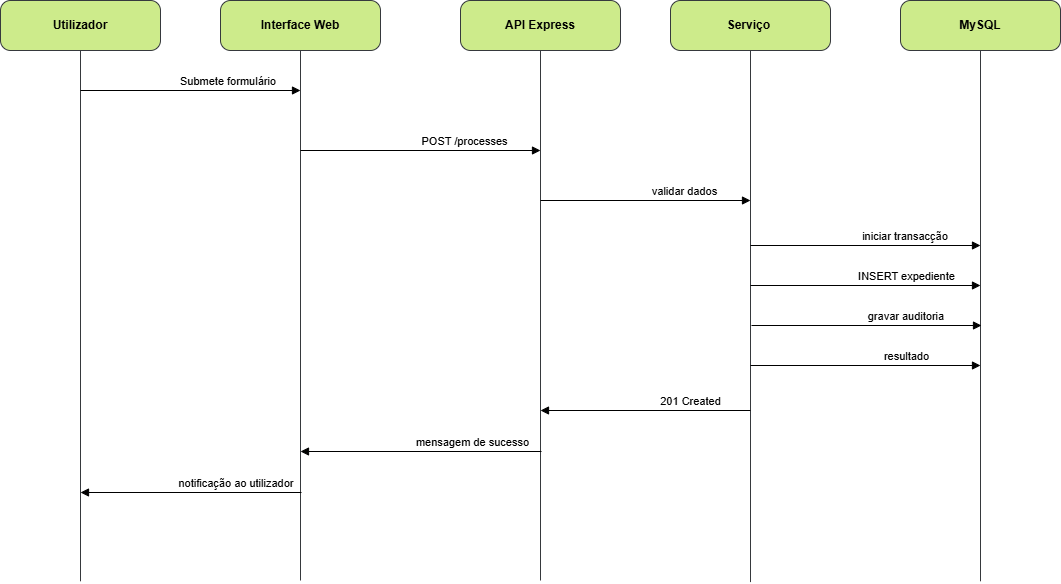

The diagram above was exported from draw.io. Its source (the exported page's mxGraphModel, read from the mxfile embedded in the PNG):
<mxGraphModel dx="1072" dy="599" grid="1" gridSize="10" guides="1" tooltips="1" connect="1" arrows="1" fold="1" page="1" pageScale="1" pageWidth="1169" pageHeight="827" math="0" shadow="0">
  <root>
    <mxCell id="0" />
    <mxCell id="1" parent="0" />
    <mxCell id="H51xGcRKpqg2vJZKpvVk-7" edge="1" parent="1" source="H51xGcRKpqg2vJZKpvVk-1" style="edgeStyle=orthogonalEdgeStyle;rounded=0;orthogonalLoop=1;jettySize=auto;html=1;endArrow=none;endFill=0;fillColor=#cdeb8b;strokeColor=#36393d;fontColor=light-dark(#76ea2a, #ededed);">
      <mxGeometry relative="1" as="geometry">
        <mxPoint x="135" y="685.7999877929688" as="targetPoint" />
      </mxGeometry>
    </mxCell>
    <mxCell id="H51xGcRKpqg2vJZKpvVk-1" parent="1" style="html=1;dashed=0;rounded=1;absoluteArcSize=1;arcSize=20;verticalAlign=middle;align=center;whiteSpace=wrap;fillColor=#cdeb8b;strokeColor=#36393d;fontStyle=1" value="Utilizador" vertex="1">
      <mxGeometry height="50" width="160" x="55" y="105" as="geometry" />
    </mxCell>
    <mxCell id="H51xGcRKpqg2vJZKpvVk-8" edge="1" parent="1" source="H51xGcRKpqg2vJZKpvVk-3" style="edgeStyle=orthogonalEdgeStyle;rounded=0;orthogonalLoop=1;jettySize=auto;html=1;endArrow=none;endFill=0;fillColor=#cdeb8b;strokeColor=#36393d;fontColor=light-dark(#76ea2a, #ededed);">
      <mxGeometry relative="1" as="geometry">
        <mxPoint x="355" y="685" as="targetPoint" />
      </mxGeometry>
    </mxCell>
    <mxCell id="H51xGcRKpqg2vJZKpvVk-3" parent="1" style="html=1;dashed=0;rounded=1;absoluteArcSize=1;arcSize=20;verticalAlign=middle;align=center;whiteSpace=wrap;fillColor=#cdeb8b;strokeColor=#36393d;fontStyle=1" value="Interface Web" vertex="1">
      <mxGeometry height="50" width="160" x="275" y="105" as="geometry" />
    </mxCell>
    <mxCell id="H51xGcRKpqg2vJZKpvVk-9" edge="1" parent="1" source="H51xGcRKpqg2vJZKpvVk-4" style="edgeStyle=orthogonalEdgeStyle;rounded=0;orthogonalLoop=1;jettySize=auto;html=1;endArrow=none;endFill=0;fillColor=#cdeb8b;strokeColor=#36393d;fontColor=light-dark(#76ea2a, #ededed);">
      <mxGeometry relative="1" as="geometry">
        <mxPoint x="595" y="685" as="targetPoint" />
      </mxGeometry>
    </mxCell>
    <mxCell id="H51xGcRKpqg2vJZKpvVk-4" parent="1" style="html=1;dashed=0;rounded=1;absoluteArcSize=1;arcSize=20;verticalAlign=middle;align=center;whiteSpace=wrap;fillColor=#cdeb8b;strokeColor=#36393d;fontStyle=1" value="API Express" vertex="1">
      <mxGeometry height="50" width="160" x="515" y="105" as="geometry" />
    </mxCell>
    <mxCell id="H51xGcRKpqg2vJZKpvVk-10" edge="1" parent="1" source="H51xGcRKpqg2vJZKpvVk-5" style="edgeStyle=orthogonalEdgeStyle;rounded=0;orthogonalLoop=1;jettySize=auto;html=1;endArrow=none;endFill=0;fillColor=#cdeb8b;strokeColor=#36393d;fontColor=light-dark(#76ea2a, #ededed);">
      <mxGeometry relative="1" as="geometry">
        <mxPoint x="805" y="686.6000366210938" as="targetPoint" />
      </mxGeometry>
    </mxCell>
    <mxCell id="H51xGcRKpqg2vJZKpvVk-5" parent="1" style="html=1;dashed=0;rounded=1;absoluteArcSize=1;arcSize=20;verticalAlign=middle;align=center;whiteSpace=wrap;fillColor=#cdeb8b;strokeColor=#36393d;fontStyle=1" value="Serviço&amp;nbsp;" vertex="1">
      <mxGeometry height="50" width="160" x="725" y="105" as="geometry" />
    </mxCell>
    <mxCell id="H51xGcRKpqg2vJZKpvVk-11" edge="1" parent="1" source="H51xGcRKpqg2vJZKpvVk-6" style="edgeStyle=orthogonalEdgeStyle;rounded=0;orthogonalLoop=1;jettySize=auto;html=1;endArrow=none;endFill=0;fillColor=#cdeb8b;strokeColor=#36393d;fontColor=light-dark(#76ea2a, #ededed);">
      <mxGeometry relative="1" as="geometry">
        <mxPoint x="1035" y="685.7999877929688" as="targetPoint" />
      </mxGeometry>
    </mxCell>
    <mxCell id="H51xGcRKpqg2vJZKpvVk-6" parent="1" style="html=1;dashed=0;rounded=1;absoluteArcSize=1;arcSize=20;verticalAlign=middle;align=center;whiteSpace=wrap;fillColor=#cdeb8b;strokeColor=#36393d;fontStyle=1" value="MySQL" vertex="1">
      <mxGeometry height="50" width="160" x="955" y="105" as="geometry" />
    </mxCell>
    <mxCell id="H51xGcRKpqg2vJZKpvVk-13" edge="1" parent="1" style="html=1;verticalAlign=bottom;endArrow=block;curved=0;rounded=0;" value="Submete formulário&amp;nbsp;">
      <mxGeometry relative="1" width="80" x="0.3636" as="geometry">
        <mxPoint as="offset" />
        <mxPoint x="135" y="195" as="sourcePoint" />
        <mxPoint x="355" y="195" as="targetPoint" />
      </mxGeometry>
    </mxCell>
    <mxCell id="H51xGcRKpqg2vJZKpvVk-14" edge="1" parent="1" style="html=1;verticalAlign=bottom;endArrow=block;curved=0;rounded=0;" value="POST /processes">
      <mxGeometry relative="1" width="80" x="0.3636" as="geometry">
        <mxPoint as="offset" />
        <mxPoint x="355" y="255" as="sourcePoint" />
        <mxPoint x="595" y="255" as="targetPoint" />
      </mxGeometry>
    </mxCell>
    <mxCell id="H51xGcRKpqg2vJZKpvVk-15" edge="1" parent="1" style="html=1;verticalAlign=bottom;endArrow=block;curved=0;rounded=0;" value="validar dados">
      <mxGeometry relative="1" width="80" x="0.3636" as="geometry">
        <mxPoint as="offset" />
        <mxPoint x="595" y="305" as="sourcePoint" />
        <mxPoint x="805" y="305" as="targetPoint" />
      </mxGeometry>
    </mxCell>
    <mxCell id="H51xGcRKpqg2vJZKpvVk-16" edge="1" parent="1" style="html=1;verticalAlign=bottom;endArrow=block;curved=0;rounded=0;" value="iniciar transacção&amp;nbsp;">
      <mxGeometry relative="1" width="80" x="0.3636" as="geometry">
        <mxPoint as="offset" />
        <mxPoint x="805" y="350" as="sourcePoint" />
        <mxPoint x="1035" y="350" as="targetPoint" />
      </mxGeometry>
    </mxCell>
    <mxCell id="H51xGcRKpqg2vJZKpvVk-17" edge="1" parent="1" style="html=1;verticalAlign=bottom;endArrow=block;curved=0;rounded=0;" value="INSERT expediente">
      <mxGeometry relative="1" width="80" x="0.3636" as="geometry">
        <mxPoint as="offset" />
        <mxPoint x="805" y="390" as="sourcePoint" />
        <mxPoint x="1035" y="390" as="targetPoint" />
      </mxGeometry>
    </mxCell>
    <mxCell id="H51xGcRKpqg2vJZKpvVk-18" edge="1" parent="1" style="html=1;verticalAlign=bottom;endArrow=block;curved=0;rounded=0;" value="gravar auditoria&amp;nbsp;">
      <mxGeometry relative="1" width="80" x="0.3636" as="geometry">
        <mxPoint as="offset" />
        <mxPoint x="806" y="430" as="sourcePoint" />
        <mxPoint x="1036" y="430" as="targetPoint" />
      </mxGeometry>
    </mxCell>
    <mxCell id="H51xGcRKpqg2vJZKpvVk-19" edge="1" parent="1" style="html=1;verticalAlign=bottom;endArrow=block;curved=0;rounded=0;" value="resultado">
      <mxGeometry relative="1" width="80" x="0.3636" as="geometry">
        <mxPoint as="offset" />
        <mxPoint x="805" y="470" as="sourcePoint" />
        <mxPoint x="1035" y="470" as="targetPoint" />
      </mxGeometry>
    </mxCell>
    <mxCell id="H51xGcRKpqg2vJZKpvVk-20" edge="1" parent="1" style="html=1;verticalAlign=bottom;endArrow=block;curved=0;rounded=0;" value="201 Created">
      <mxGeometry relative="1" width="80" x="-0.4286" as="geometry">
        <mxPoint as="offset" />
        <mxPoint x="805" y="515" as="sourcePoint" />
        <mxPoint x="595" y="515" as="targetPoint" />
      </mxGeometry>
    </mxCell>
    <mxCell id="H51xGcRKpqg2vJZKpvVk-21" edge="1" parent="1" style="html=1;verticalAlign=bottom;endArrow=block;curved=0;rounded=0;" value="mensagem de sucesso">
      <mxGeometry relative="1" width="80" x="-0.4286" as="geometry">
        <mxPoint as="offset" />
        <mxPoint x="596" y="556" as="sourcePoint" />
        <mxPoint x="355" y="556" as="targetPoint" />
      </mxGeometry>
    </mxCell>
    <mxCell id="H51xGcRKpqg2vJZKpvVk-22" edge="1" parent="1" style="html=1;verticalAlign=bottom;endArrow=block;curved=0;rounded=0;" value="notificação ao utilizador&amp;nbsp;">
      <mxGeometry relative="1" width="80" x="-0.4286" as="geometry">
        <mxPoint as="offset" />
        <mxPoint x="356" y="597" as="sourcePoint" />
        <mxPoint x="135" y="597" as="targetPoint" />
      </mxGeometry>
    </mxCell>
  </root>
</mxGraphModel>